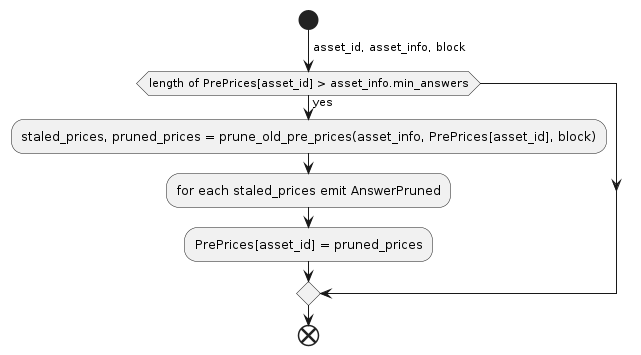

The diagram above was rendered by PlantUML. Its source (embedded in the PNG):
@startuml
start
->asset_id, asset_info, block;
if (length of PrePrices[asset_id] > asset_info.min_answers) then (yes)
    :staled_prices, pruned_prices = prune_old_pre_prices(asset_info, PrePrices[asset_id], block);
    :for each staled_prices emit AnswerPruned;
    :PrePrices[asset_id] = pruned_prices;
endif
end
@enduml